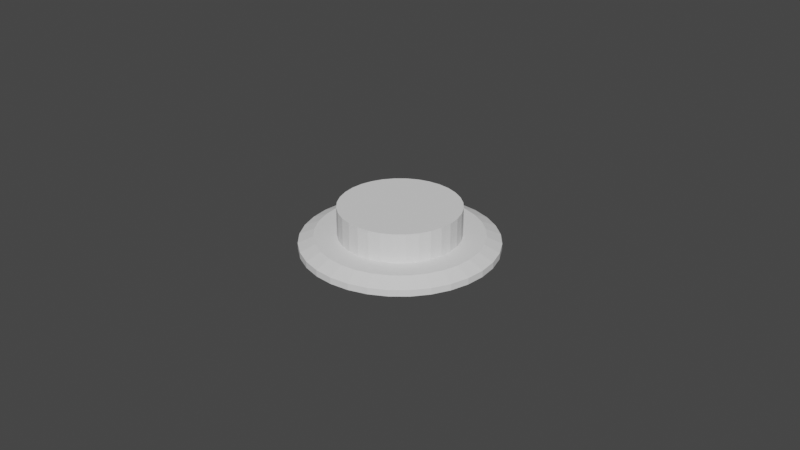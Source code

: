 # Source: 60_mm_roundbase_37mm_hole.blend  (saved by Blender 2.83.21; exported with 4.5.12 LTS)
import bpy
from mathutils import Matrix  # noqa: F401  (used for matrix-valued properties, if any)

bpy.ops.wm.read_factory_settings(use_empty=True)
scene = bpy.context.scene
scene.name = 'Scene'

# ---- collections
col_collection = bpy.data.collections.new('Collection'); scene.collection.children.link(col_collection)

# ---- world
world_world = bpy.data.worlds.new('World'); scene.world = world_world
world_world.use_nodes = True; world_world.node_tree.nodes.clear()
_N = world_world.node_tree.nodes; _L = world_world.node_tree.links
n0 = _N.new('ShaderNodeOutputWorld'); n0.name = 'World Output'; n0.location = (300, 300)
n1 = _N.new('ShaderNodeBackground'); n1.name = 'Background'; n1.location = (10, 300)
n1.inputs[0].default_value = (0.05088, 0.05088, 0.05088, 1.0)
_L.new(n1.outputs[0], n0.inputs[0])
n0.is_active_output = True
world_world.color = (0.05088, 0.05088, 0.05088)
world_world.use_sun_shadow = False
world_world.sun_shadow_jitter_overblur = 0.0

# ---- meshes
me_cylinder = bpy.data.meshes.new('Cylinder')
me_cylinder.from_pydata([(0.0, 0.08333, -0.5), (0.01626, 0.08173, -0.5), (0.03189, 0.07699, -0.5), (0.0463, 0.06929, -0.5), (0.05893, 0.05893, -0.5), (0.06929, 0.0463, -0.5), (0.07699, 0.03189, -0.5), (0.08173, 0.01626, -0.5), (0.08333, 6.291e-09, -0.5), (0.08173, -0.01626, -0.5), (0.07699, -0.03189, -0.5), (0.06929, -0.0463, -0.5), (0.05893, -0.05893, -0.5), (0.0463, -0.06929, -0.5), (0.03189, -0.07699, -0.5), (0.01626, -0.08173, -0.5), (-2.715e-08, -0.08333, -0.5), (-0.01626, -0.08173, -0.5), (-0.03189, -0.07699, -0.5), (-0.0463, -0.06929, -0.5), (-0.05893, -0.05893, -0.5), (-0.06929, -0.0463, -0.5), (-0.07699, -0.03189, -0.5), (-0.08173, -0.01626, -0.5), (-0.08333, 8.047e-08, -0.5), (-0.08173, 0.01626, -0.5), (-0.07699, 0.03189, -0.5), (-0.06929, 0.0463, -0.5), (-0.05893, 0.05893, -0.5), (-0.0463, 0.06929, -0.5), (-0.03189, 0.07699, -0.5), (-0.01626, 0.08173, -0.5), (-0.1167, -0.1167, 0.0), (-0.1167, 0.1167, 0.0), (0.1167, -0.1167, 0.0), (0.1167, 0.1167, 0.0), (0.0, 0.6167, 0.5), (0.1203, 0.6048, 0.5), (0.236, 0.5697, 0.5), (0.3426, 0.5127, 0.5), (0.436, 0.436, 0.5), (0.5127, 0.3426, 0.5), (0.5697, 0.236, 0.5), (0.6048, 0.1203, 0.5), (0.6167, 4.656e-08, 0.5), (0.6048, -0.1203, 0.5), (0.5697, -0.236, 0.5), (0.5127, -0.3426, 0.5), (0.436, -0.436, 0.5), (0.3426, -0.5127, 0.5), (0.236, -0.5697, 0.5), (0.1203, -0.6048, 0.5), (-2.009e-07, -0.6167, 0.5), (-0.1203, -0.6048, 0.5), (-0.236, -0.5697, 0.5), (-0.3426, -0.5127, 0.5), (-0.436, -0.436, 0.5), (-0.5127, -0.3426, 0.5), (-0.5697, -0.236, 0.5), (-0.6048, -0.1203, 0.5), (-0.6167, 5.955e-07, 0.5), (-0.6048, 0.1203, 0.5), (-0.5697, 0.236, 0.5), (-0.5127, 0.3426, 0.5), (-0.436, 0.436, 0.5), (-0.3426, 0.5127, 0.5), (-0.236, 0.5697, 0.5), (-0.1203, 0.6048, 0.5), (0.0, 1.0, -1.0), (0.1951, 0.9808, -1.0), (0.3827, 0.9239, -1.0), (0.5556, 0.8315, -1.0), (0.7071, 0.7071, -1.0), (0.8315, 0.5556, -1.0), (0.9239, 0.3827, -1.0), (0.9808, 0.1951, -1.0), (1.0, 7.55e-08, -1.0), (0.9808, -0.1951, -1.0), (0.9239, -0.3827, -1.0), (0.8315, -0.5556, -1.0), (0.7071, -0.7071, -1.0), (0.5556, -0.8315, -1.0), (0.3827, -0.9239, -1.0), (0.1951, -0.9808, -1.0), (-3.258e-07, -1.0, -1.0), (-0.1951, -0.9808, -1.0), (-0.3827, -0.9239, -1.0), (-0.5556, -0.8315, -1.0), (-0.7071, -0.7071, -1.0), (-0.8315, -0.5556, -1.0), (-0.9239, -0.3827, -1.0), (-0.9808, -0.1951, -1.0), (-1.0, 9.656e-07, -1.0), (-0.9808, 0.1951, -1.0), (-0.9239, 0.3827, -1.0), (-0.8315, 0.5556, -1.0), (-0.7071, 0.7071, -1.0), (-0.5556, 0.8315, -1.0), (-0.3827, 0.9239, -1.0), (-0.1951, 0.9808, -1.0), (1.881e-07, 0.8481, 1.0), (0.0, 1.0, 0.002), (0.1654, 0.8318, 1.0), (0.1951, 0.9808, 0.002), (0.3245, 0.7835, 1.0), (0.3827, 0.9239, 0.002), (0.4712, 0.7051, 1.0), (0.5556, 0.8315, 0.002), (0.5997, 0.5997, 1.0), (0.7071, 0.7071, 0.002), (0.7051, 0.4712, 1.0), (0.8315, 0.5556, 0.002), (0.7835, 0.3245, 1.0), (0.9239, 0.3827, 0.002), (0.8318, 0.1654, 1.0), (0.9808, 0.1951, 0.002), (0.8481, 2.98e-08, 1.0), (1.0, 7.55e-08, 0.002), (0.8318, -0.1654, 1.0), (0.9808, -0.1951, 0.002), (0.7835, -0.3245, 1.0), (0.9239, -0.3827, 0.002), (0.7051, -0.4712, 1.0), (0.8315, -0.5556, 0.002), (0.5997, -0.5997, 1.0), (0.7071, -0.7071, 0.002), (0.4712, -0.7051, 1.0), (0.5556, -0.8315, 0.002), (0.3245, -0.7835, 1.0), (0.3827, -0.9239, 0.002), (0.1654, -0.8318, 1.0), (0.1951, -0.9808, 0.002), (-2.319e-07, -0.8481, 1.0), (-3.258e-07, -1.0, 0.002), (-0.1654, -0.8318, 1.0), (-0.1951, -0.9808, 0.002), (-0.3245, -0.7835, 1.0), (-0.3827, -0.9239, 0.002), (-0.4712, -0.7051, 1.0), (-0.5556, -0.8315, 0.002), (-0.5997, -0.5997, 1.0), (-0.7071, -0.7071, 0.002), (-0.7051, -0.4712, 1.0), (-0.8315, -0.5556, 0.002), (-0.7835, -0.3245, 1.0), (-0.9239, -0.3827, 0.002), (-0.8318, -0.1654, 1.0), (-0.9808, -0.1951, 0.002), (-0.8481, 9.937e-07, 1.0), (-1.0, 9.656e-07, 0.002), (-0.8318, 0.1654, 1.0), (-0.9808, 0.1951, 0.002), (-0.7835, 0.3245, 1.0), (-0.9239, 0.3827, 0.002), (-0.7051, 0.4712, 1.0), (-0.8315, 0.5556, 0.002), (-0.5997, 0.5997, 1.0), (-0.7071, 0.7071, 0.002), (-0.4712, 0.7051, 1.0), (-0.5556, 0.8315, 0.002), (-0.3245, 0.7835, 1.0), (-0.3827, 0.9239, 0.002), (-0.1654, 0.8318, 1.0), (-0.1951, 0.9808, 0.002), (-0.5697, 0.236, 1.0), (-0.5127, 0.3426, 1.0), (0.236, 0.5697, 1.0), (0.1203, 0.6048, 1.0), (-0.6048, 0.1203, 1.0), (0.436, 0.436, 1.0), (0.3426, -0.5127, 1.0), (0.236, -0.5697, 1.0), (0.5127, 0.3426, 1.0), (0.1203, -0.6048, 1.0), (-0.236, -0.5697, 1.0), (-0.6167, 5.955e-07, 1.0), (-0.236, 0.5697, 1.0), (-0.3426, -0.5127, 1.0), (0.6048, -0.1203, 1.0), (0.436, -0.436, 1.0), (0.5697, -0.236, 1.0), (0.6167, 4.656e-08, 1.0), (-0.436, 0.436, 1.0), (-0.3426, 0.5127, 1.0), (-2.009e-07, -0.6167, 1.0), (0.0, 0.6167, 1.0), (0.6048, 0.1203, 1.0), (0.3426, 0.5127, 1.0), (0.5697, 0.236, 1.0), (-0.5697, -0.236, 1.0), (-0.5127, -0.3426, 1.0), (-0.6048, -0.1203, 1.0), (-0.436, -0.436, 1.0), (-0.1203, -0.6048, 1.0), (0.5127, -0.3426, 1.0), (-0.1203, 0.6048, 1.0), (-0.1167, 0.1167, 0.5), (0.1167, 0.1167, 0.5), (0.1167, -0.1167, 0.5), (-0.1167, -0.1167, 0.5), (-0.07699, 0.03189, 0.0), (-0.06929, 0.0463, 0.0), (0.03189, 0.07699, 0.0), (0.01626, 0.08173, 0.0), (-0.08173, 0.01626, 0.0), (0.05893, 0.05893, 0.0), (0.0463, -0.06929, 0.0), (0.03189, -0.07699, 0.0), (0.06929, 0.0463, 0.0), (0.01626, -0.08173, 0.0), (-0.03189, -0.07699, 0.0), (-0.08333, 8.047e-08, 0.0), (-0.03189, 0.07699, 0.0), (-0.0463, -0.06929, 0.0), (0.08173, -0.01626, 0.0), (0.05893, -0.05893, 0.0), (0.07699, -0.03189, 0.0), (0.08333, 6.291e-09, 0.0), (-0.05893, 0.05893, 0.0), (-0.0463, 0.06929, 0.0), (-2.715e-08, -0.08333, 0.0), (0.0, 0.08333, 0.0), (0.08173, 0.01626, 0.0), (0.0463, 0.06929, 0.0), (0.07699, 0.03189, 0.0), (-0.07699, -0.03189, 0.0), (-0.06929, -0.0463, 0.0), (-0.08173, -0.01626, 0.0), (-0.05893, -0.05893, 0.0), (-0.01626, -0.08173, 0.0), (0.06929, -0.0463, 0.0), (-0.01626, 0.08173, 0.0)], [], [(0, 1, 203, 221), (1, 2, 202, 203), (2, 3, 223, 202), (3, 4, 205, 223), (4, 5, 208, 205), (5, 6, 224, 208), (6, 7, 222, 224), (7, 8, 217, 222), (8, 9, 214, 217), (9, 10, 216, 214), (10, 11, 230, 216), (11, 12, 215, 230), (12, 13, 206, 215), (13, 14, 207, 206), (14, 15, 209, 207), (15, 16, 220, 209), (16, 17, 229, 220), (17, 18, 210, 229), (18, 19, 213, 210), (19, 20, 228, 213), (20, 21, 226, 228), (21, 22, 225, 226), (22, 23, 227, 225), (23, 24, 211, 227), (24, 25, 204, 211), (25, 26, 200, 204), (26, 27, 201, 200), (27, 28, 218, 201), (28, 29, 219, 218), (29, 30, 212, 219), (30, 31, 231, 212), (31, 0, 221, 231), (0, 31, 30, 29, 28, 27, 26, 25, 24, 23, 22, 21, 20, 19, 18, 17, 16, 15, 14, 13, 12, 11, 10, 9, 8, 7, 6, 5, 4, 3, 2, 1), (32, 33, 196, 199), (33, 35, 197, 196), (35, 34, 198, 197), (34, 32, 199, 198), (33, 211, 204, 200, 201, 218, 219, 212, 231, 221, 203, 202, 223, 205, 208, 224, 222, 217, 35), (36, 37, 167, 185), (37, 38, 166, 167), (38, 39, 187, 166), (39, 40, 169, 187), (40, 41, 172, 169), (41, 42, 188, 172), (42, 43, 186, 188), (43, 44, 181, 186), (44, 45, 178, 181), (45, 46, 180, 178), (46, 47, 194, 180), (47, 48, 179, 194), (48, 49, 170, 179), (49, 50, 171, 170), (50, 51, 173, 171), (51, 52, 184, 173), (52, 53, 193, 184), (53, 54, 174, 193), (54, 55, 177, 174), (55, 56, 192, 177), (56, 57, 190, 192), (57, 58, 189, 190), (58, 59, 191, 189), (59, 60, 175, 191), (60, 61, 168, 175), (61, 62, 164, 168), (62, 63, 165, 164), (63, 64, 182, 165), (64, 65, 183, 182), (65, 66, 176, 183), (66, 67, 195, 176), (67, 36, 185, 195), (36, 67, 66, 65, 64, 63, 62, 61, 60, 59, 199, 196, 197, 43, 42, 41, 40, 39, 38, 37), (99, 163, 101, 68), (70, 105, 107, 71), (71, 107, 109, 72), (72, 109, 111, 73), (73, 111, 113, 74), (74, 113, 115, 75), (75, 115, 117, 76), (76, 117, 119, 77), (77, 119, 121, 78), (78, 121, 123, 79), (79, 123, 125, 80), (80, 125, 127, 81), (81, 127, 129, 82), (82, 129, 131, 83), (83, 131, 133, 84), (84, 133, 135, 85), (85, 135, 137, 86), (86, 137, 139, 87), (87, 139, 141, 88), (88, 141, 143, 89), (89, 143, 145, 90), (90, 145, 147, 91), (91, 147, 149, 92), (92, 149, 151, 93), (93, 151, 153, 94), (94, 153, 155, 95), (95, 155, 157, 96), (96, 157, 159, 97), (97, 159, 161, 98), (98, 161, 163, 99), (68, 101, 103, 69), (69, 103, 105, 70), (68, 69, 70, 71, 72, 73, 74, 75, 76, 77, 78, 79, 80, 81, 82, 83, 84, 85, 86, 87, 88, 89, 90, 91, 92, 93, 94, 95, 96, 97, 98, 99), (103, 101, 100, 102), (105, 103, 102, 104), (107, 105, 104, 106), (109, 107, 106, 108), (111, 109, 108, 110), (113, 111, 110, 112), (115, 113, 112, 114), (117, 115, 114, 116), (119, 117, 116, 118), (121, 119, 118, 120), (123, 121, 120, 122), (125, 123, 122, 124), (127, 125, 124, 126), (129, 127, 126, 128), (131, 129, 128, 130), (133, 131, 130, 132), (135, 133, 132, 134), (137, 135, 134, 136), (139, 137, 136, 138), (141, 139, 138, 140), (143, 141, 140, 142), (145, 143, 142, 144), (147, 145, 144, 146), (149, 147, 146, 148), (151, 149, 148, 150), (153, 151, 150, 152), (155, 153, 152, 154), (157, 155, 154, 156), (159, 157, 156, 158), (161, 159, 158, 160), (163, 161, 160, 162), (101, 163, 162, 100), (102, 100, 162, 160, 158, 156, 154, 152, 150, 148, 175, 168, 164, 165, 182, 183, 176, 195, 185, 167, 166, 187, 169, 172, 188, 186, 181, 116, 114, 112, 110, 108, 106, 104), (116, 181, 178, 180, 194, 179, 170, 171, 173, 184, 193, 174, 177, 192, 190, 189, 191, 175, 148, 146, 144, 142, 140, 138, 136, 134, 132, 130, 128, 126, 124, 122, 120, 118), (43, 197, 198, 199, 59, 58, 57, 56, 55, 54, 53, 52, 51, 50, 49, 48, 47, 46, 45, 44), (35, 217, 214, 216, 230, 215, 206, 207, 209, 220, 229, 210, 213, 228, 226, 225, 227, 211, 33, 32, 34)])
_uv = me_cylinder.uv_layers.new(name='UVMap')
_uv.uv.foreach_set('vector', [1.0, 0.5, 0.9688, 0.5, 0.9688, 0.55, 1.0, 0.55, 0.9688, 0.5, 0.9375, 0.5, 0.9375, 0.55, 0.9688, 0.55, 0.9375, 0.5, 0.9062, 0.5, 0.9062, 0.55, 0.9375, 0.55, 0.9062, 0.5, 0.875, 0.5, 0.875, 0.55, 0.9062, 0.55, 0.875, 0.5, 0.8438, 0.5, 0.8438, 0.55, 0.875, 0.55, 0.8438, 0.5, 0.8125, 0.5, 0.8125, 0.55, 0.8438, 0.55, 0.8125, 0.5, 0.7812, 0.5, 0.7812, 0.55, 0.8125, 0.55, 0.7812, 0.5, 0.75, 0.5, 0.75, 0.55, 0.7812, 0.55, 0.75, 0.5, 0.7188, 0.5, 0.7188, 0.55, 0.75, 0.55, 0.7188, 0.5, 0.6875, 0.5, 0.6875, 0.55, 0.7188, 0.55, 0.6875, 0.5, 0.6562, 0.5, 0.6562, 0.55, 0.6875, 0.55, 0.6562, 0.5, 0.625, 0.5, 0.625, 0.55, 0.6562, 0.55, 0.625, 0.5, 0.5938, 0.5, 0.5938, 0.55, 0.625, 0.55, 0.5938, 0.5, 0.5625, 0.5, 0.5625, 0.55, 0.5938, 0.55, 0.5625, 0.5, 0.5312, 0.5, 0.5312, 0.55, 0.5625, 0.55, 0.5312, 0.5, 0.5, 0.5, 0.5, 0.55, 0.5312, 0.55, 0.5, 0.5, 0.4688, 0.5, 0.4688, 0.55, 0.5, 0.55, 0.4688, 0.5, 0.4375, 0.5, 0.4375, 0.55, 0.4688, 0.55, 0.4375, 0.5, 0.4062, 0.5, 0.4062, 0.55, 0.4375, 0.55, 0.4062, 0.5, 0.375, 0.5, 0.375, 0.55, 0.4062, 0.55, 0.375, 0.5, 0.3438, 0.5, 0.3438, 0.55, 0.375, 0.55, 0.3438, 0.5, 0.3125, 0.5, 0.3125, 0.55, 0.3438, 0.55, 0.3125, 0.5, 0.2812, 0.5, 0.2812, 0.55, 0.3125, 0.55, 0.2812, 0.5, 0.25, 0.5, 0.25, 0.55, 0.2812, 0.55, 0.25, 0.5, 0.2188, 0.5, 0.2188, 0.55, 0.25, 0.55, 0.2188, 0.5, 0.1875, 0.5, 0.1875, 0.55, 0.2188, 0.55, 0.1875, 0.5, 0.1562, 0.5, 0.1562, 0.55, 0.1875, 0.55, 0.1562, 0.5, 0.125, 0.5, 0.125, 0.55, 0.1562, 0.55, 0.125, 0.5, 0.09375, 0.5, 0.09375, 0.55, 0.125, 0.55, 0.09375, 0.5, 0.0625, 0.5, 0.0625, 0.55, 0.09375, 0.55, 0.0625, 0.5, 0.03125, 0.5, 0.03125, 0.55, 0.0625, 0.55, 0.03125, 0.5, 0.0, 0.5, 0.0, 0.55, 0.03125, 0.55, 0.75, 0.49, 0.7032, 0.4854, 0.6582, 0.4717, 0.6167, 0.4496, 0.5803, 0.4197, 0.5504, 0.3833, 0.5283, 0.3418, 0.5146, 0.2968, 0.51, 0.25, 0.5146, 0.2032, 0.5283, 0.1582, 0.5504, 0.1167, 0.5803, 0.08029, 0.6167, 0.05045, 0.6582, 0.02827, 0.7032, 0.01461, 0.75, 0.01, 0.7968, 0.01461, 0.8418, 0.02827, 0.8833, 0.05045, 0.9197, 0.08029, 0.9496, 0.1167, 0.9717, 0.1582, 0.9854, 0.2032, 0.99, 0.25, 0.9854, 0.2968, 0.9717, 0.3418, 0.9496, 0.3833, 0.9197, 0.4197, 0.8833, 0.4496, 0.8418, 0.4717, 0.7968, 0.4854, 0.375, 0.0, 0.375, 0.25, 0.4, 0.25, 0.4, 0.0, 0.375, 0.25, 0.375, 0.5, 0.4, 0.5, 0.4, 0.25, 0.375, 0.5, 0.375, 0.75, 0.4, 0.75, 0.4, 0.5, 0.375, 0.75, 0.375, 1.0, 0.4, 1.0, 0.4, 0.75, 0.125, 0.5, 0.1607, 0.625, 0.1624, 0.6076, 0.1675, 0.5908, 0.1758, 0.5754, 0.1869, 0.5619, 0.2004, 0.5508, 0.2158, 0.5425, 0.2326, 0.5374, 0.25, 0.5357, 0.2674, 0.5374, 0.2842, 0.5425, 0.2996, 0.5508, 0.3131, 0.5619, 0.3242, 0.5754, 0.3325, 0.5908, 0.3376, 0.6076, 0.3393, 0.625, 0.375, 0.5, 1.0, 0.5, 0.9688, 0.5, 0.9688, 0.55, 1.0, 0.55, 0.9688, 0.5, 0.9375, 0.5, 0.9375, 0.55, 0.9688, 0.55, 0.9375, 0.5, 0.9062, 0.5, 0.9062, 0.55, 0.9375, 0.55, 0.9062, 0.5, 0.875, 0.5, 0.875, 0.55, 0.9062, 0.55, 0.875, 0.5, 0.8438, 0.5, 0.8438, 0.55, 0.875, 0.55, 0.8438, 0.5, 0.8125, 0.5, 0.8125, 0.55, 0.8438, 0.55, 0.8125, 0.5, 0.7812, 0.5, 0.7812, 0.55, 0.8125, 0.55, 0.7812, 0.5, 0.75, 0.5, 0.75, 0.55, 0.7812, 0.55, 0.75, 0.5, 0.7188, 0.5, 0.7188, 0.55, 0.75, 0.55, 0.7188, 0.5, 0.6875, 0.5, 0.6875, 0.55, 0.7188, 0.55, 0.6875, 0.5, 0.6562, 0.5, 0.6562, 0.55, 0.6875, 0.55, 0.6562, 0.5, 0.625, 0.5, 0.625, 0.55, 0.6562, 0.55, 0.625, 0.5, 0.5938, 0.5, 0.5938, 0.55, 0.625, 0.55, 0.5938, 0.5, 0.5625, 0.5, 0.5625, 0.55, 0.5938, 0.55, 0.5625, 0.5, 0.5312, 0.5, 0.5312, 0.55, 0.5625, 0.55, 0.5312, 0.5, 0.5, 0.5, 0.5, 0.55, 0.5312, 0.55, 0.5, 0.5, 0.4688, 0.5, 0.4688, 0.55, 0.5, 0.55, 0.4688, 0.5, 0.4375, 0.5, 0.4375, 0.55, 0.4688, 0.55, 0.4375, 0.5, 0.4062, 0.5, 0.4062, 0.55, 0.4375, 0.55, 0.4062, 0.5, 0.375, 0.5, 0.375, 0.55, 0.4062, 0.55, 0.375, 0.5, 0.3438, 0.5, 0.3438, 0.55, 0.375, 0.55, 0.3438, 0.5, 0.3125, 0.5, 0.3125, 0.55, 0.3438, 0.55, 0.3125, 0.5, 0.2812, 0.5, 0.2812, 0.55, 0.3125, 0.55, 0.2812, 0.5, 0.25, 0.5, 0.25, 0.55, 0.2812, 0.55, 0.25, 0.5, 0.2188, 0.5, 0.2188, 0.55, 0.25, 0.55, 0.2188, 0.5, 0.1875, 0.5, 0.1875, 0.55, 0.2188, 0.55, 0.1875, 0.5, 0.1562, 0.5, 0.1562, 0.55, 0.1875, 0.55, 0.1562, 0.5, 0.125, 0.5, 0.125, 0.55, 0.1562, 0.55, 0.125, 0.5, 0.09375, 0.5, 0.09375, 0.55, 0.125, 0.55, 0.09375, 0.5, 0.0625, 0.5, 0.0625, 0.55, 0.09375, 0.55, 0.0625, 0.5, 0.03125, 0.5, 0.03125, 0.55, 0.0625, 0.55, 0.03125, 0.5, 0.0, 0.5, 0.0, 0.55, 0.03125, 0.55, 0.75, 0.49, 0.7032, 0.4854, 0.6582, 0.4717, 0.6167, 0.4496, 0.5803, 0.4197, 0.5504, 0.3833, 0.5283, 0.3418, 0.5146, 0.2968, 0.51, 0.25, 0.5146, 0.2032, 0.7046, 0.2046, 0.7046, 0.2954, 0.7954, 0.2954, 0.9854, 0.2968, 0.9717, 0.3418, 0.9496, 0.3833, 0.9197, 0.4197, 0.8833, 0.4496, 0.8418, 0.4717, 0.7968, 0.4854, 0.03125, 0.5, 0.03125, 0.9622, 0.0, 0.9622, 0.0, 0.5, 0.9375, 0.5, 0.9375, 0.9622, 0.9062, 0.9622, 0.9062, 0.5, 0.9062, 0.5, 0.9062, 0.9622, 0.875, 0.9622, 0.875, 0.5, 0.875, 0.5, 0.875, 0.9622, 0.8438, 0.9622, 0.8438, 0.5, 0.8438, 0.5, 0.8438, 0.9622, 0.8125, 0.9622, 0.8125, 0.5, 0.8125, 0.5, 0.8125, 0.9622, 0.7812, 0.9622, 0.7812, 0.5, 0.7812, 0.5, 0.7812, 0.9622, 0.75, 0.9622, 0.75, 0.5, 0.75, 0.5, 0.75, 0.9622, 0.7188, 0.9622, 0.7188, 0.5, 0.7188, 0.5, 0.7188, 0.9622, 0.6875, 0.9622, 0.6875, 0.5, 0.6875, 0.5, 0.6875, 0.9622, 0.6562, 0.9622, 0.6562, 0.5, 0.6562, 0.5, 0.6562, 0.9622, 0.625, 0.9622, 0.625, 0.5, 0.625, 0.5, 0.625, 0.9622, 0.5938, 0.9622, 0.5938, 0.5, 0.5938, 0.5, 0.5938, 0.9622, 0.5625, 0.9622, 0.5625, 0.5, 0.5625, 0.5, 0.5625, 0.9622, 0.5312, 0.9622, 0.5312, 0.5, 0.5312, 0.5, 0.5312, 0.9622, 0.5, 0.9622, 0.5, 0.5, 0.5, 0.5, 0.5, 0.9622, 0.4688, 0.9622, 0.4688, 0.5, 0.4688, 0.5, 0.4688, 0.9622, 0.4375, 0.9622, 0.4375, 0.5, 0.4375, 0.5, 0.4375, 0.9622, 0.4062, 0.9622, 0.4062, 0.5, 0.4062, 0.5, 0.4062, 0.9622, 0.375, 0.9622, 0.375, 0.5, 0.375, 0.5, 0.375, 0.9622, 0.3438, 0.9622, 0.3438, 0.5, 0.3438, 0.5, 0.3438, 0.9622, 0.3125, 0.9622, 0.3125, 0.5, 0.3125, 0.5, 0.3125, 0.9622, 0.2812, 0.9622, 0.2812, 0.5, 0.2812, 0.5, 0.2812, 0.9622, 0.25, 0.9622, 0.25, 0.5, 0.25, 0.5, 0.25, 0.9622, 0.2188, 0.9622, 0.2188, 0.5, 0.2188, 0.5, 0.2188, 0.9622, 0.1875, 0.9622, 0.1875, 0.5, 0.1875, 0.5, 0.1875, 0.9622, 0.1562, 0.9622, 0.1562, 0.5, 0.1562, 0.5, 0.1562, 0.9622, 0.125, 0.9622, 0.125, 0.5, 0.125, 0.5, 0.125, 0.9622, 0.09375, 0.9622, 0.09375, 0.5, 0.09375, 0.5, 0.09375, 0.9622, 0.0625, 0.9622, 0.0625, 0.5, 0.0625, 0.5, 0.0625, 0.9622, 0.03125, 0.9622, 0.03125, 0.5, 1.0, 0.5, 1.0, 0.9622, 0.9688, 0.9622, 0.9688, 0.5, 0.9688, 0.5, 0.9688, 0.9622, 0.9375, 0.9622, 0.9375, 0.5, 0.75, 0.49, 0.7968, 0.4854, 0.8418, 0.4717, 0.8833, 0.4496, 0.9197, 0.4197, 0.9496, 0.3833, 0.9717, 0.3418, 0.9854, 0.2968, 0.99, 0.25, 0.9854, 0.2032, 0.9717, 0.1582, 0.9496, 0.1167, 0.9197, 0.08029, 0.8833, 0.05045, 0.8418, 0.02827, 0.7968, 0.01461, 0.75, 0.01, 0.7032, 0.01461, 0.6582, 0.02827, 0.6167, 0.05045, 0.5803, 0.08029, 0.5504, 0.1167, 0.5283, 0.1582, 0.5146, 0.2032, 0.51, 0.25, 0.5146, 0.2968, 0.5283, 0.3418, 0.5504, 0.3833, 0.5803, 0.4197, 0.6167, 0.4496, 0.6582, 0.4717, 0.7032, 0.4854, 0.9688, 0.9622, 1.0, 0.9622, 0.9976, 1.0, 0.9711, 1.0, 0.9375, 0.9622, 0.9688, 0.9622, 0.9664, 1.0, 0.9399, 1.0, 0.9062, 0.9622, 0.9375, 0.9622, 0.9351, 1.0, 0.9086, 1.0, 0.875, 0.9622, 0.9062, 0.9622, 0.9039, 1.0, 0.8774, 1.0, 0.8438, 0.9622, 0.875, 0.9622, 0.8726, 1.0, 0.8461, 1.0, 0.8125, 0.9622, 0.8438, 0.9622, 0.8414, 1.0, 0.8149, 1.0, 0.7812, 0.9622, 0.8125, 0.9622, 0.8101, 1.0, 0.7836, 1.0, 0.75, 0.9622, 0.7812, 0.9622, 0.7789, 1.0, 0.7524, 1.0, 0.7188, 0.9622, 0.75, 0.9622, 0.7476, 1.0, 0.7211, 1.0, 0.6875, 0.9622, 0.7188, 0.9622, 0.7164, 1.0, 0.6899, 1.0, 0.6562, 0.9622, 0.6875, 0.9622, 0.6851, 1.0, 0.6586, 1.0, 0.625, 0.9622, 0.6562, 0.9622, 0.6539, 1.0, 0.6274, 1.0, 0.5938, 0.9622, 0.625, 0.9622, 0.6226, 1.0, 0.5961, 1.0, 0.5625, 0.9622, 0.5938, 0.9622, 0.5914, 1.0, 0.5649, 1.0, 0.5312, 0.9622, 0.5625, 0.9622, 0.5601, 1.0, 0.5336, 1.0, 0.5, 0.9622, 0.5312, 0.9622, 0.5289, 1.0, 0.5024, 1.0, 0.4688, 0.9622, 0.5, 0.9622, 0.4976, 1.0, 0.4711, 1.0, 0.4375, 0.9622, 0.4688, 0.9622, 0.4664, 1.0, 0.4399, 1.0, 0.4062, 0.9622, 0.4375, 0.9622, 0.4351, 1.0, 0.4086, 1.0, 0.375, 0.9622, 0.4062, 0.9622, 0.4039, 1.0, 0.3774, 1.0, 0.3438, 0.9622, 0.375, 0.9622, 0.3726, 1.0, 0.3461, 1.0, 0.3125, 0.9622, 0.3438, 0.9622, 0.3414, 1.0, 0.3149, 1.0, 0.2812, 0.9622, 0.3125, 0.9622, 0.3101, 1.0, 0.2836, 1.0, 0.25, 0.9622, 0.2812, 0.9622, 0.2789, 1.0, 0.2524, 1.0, 0.2188, 0.9622, 0.25, 0.9622, 0.2476, 1.0, 0.2211, 1.0, 0.1875, 0.9622, 0.2188, 0.9622, 0.2164, 1.0, 0.1899, 1.0, 0.1562, 0.9622, 0.1875, 0.9622, 0.1851, 1.0, 0.1586, 1.0, 0.125, 0.9622, 0.1562, 0.9622, 0.1539, 1.0, 0.1274, 1.0, 0.09375, 0.9622, 0.125, 0.9622, 0.1226, 1.0, 0.09612, 1.0, 0.0625, 0.9622, 0.09375, 0.9622, 0.09138, 1.0, 0.06487, 1.0, 0.03125, 0.9622, 0.0625, 0.9622, 0.06013, 1.0, 0.03362, 1.0, 0.0, 0.9622, 0.03125, 0.9622, 0.02888, 1.0, 0.002374, 1.0, 0.2897, 0.4496, 0.25, 0.4535, 0.2103, 0.4496, 0.1721, 0.438, 0.1369, 0.4192, 0.1061, 0.3939, 0.08077, 0.3631, 0.06196, 0.3279, 0.05038, 0.2897, 0.04647, 0.25, 0.102, 0.25, 0.1048, 0.2789, 0.1133, 0.3066, 0.1269, 0.3322, 0.1453, 0.3547, 0.1678, 0.3731, 0.1934, 0.3867, 0.2211, 0.3952, 0.25, 0.398, 0.2789, 0.3952, 0.3066, 0.3867, 0.3322, 0.3731, 0.3547, 0.3547, 0.3731, 0.3322, 0.3867, 0.3066, 0.3952, 0.2789, 0.398, 0.25, 0.4535, 0.25, 0.4496, 0.2897, 0.438, 0.3279, 0.4192, 0.3631, 0.3939, 0.3939, 0.3631, 0.4192, 0.3279, 0.438, 0.4535, 0.25, 0.398, 0.25, 0.3952, 0.2211, 0.3867, 0.1934, 0.3731, 0.1678, 0.3547, 0.1453, 0.3322, 0.1269, 0.3066, 0.1133, 0.2789, 0.1048, 0.25, 0.102, 0.2211, 0.1048, 0.1934, 0.1133, 0.1678, 0.1269, 0.1453, 0.1453, 0.1269, 0.1678, 0.1133, 0.1934, 0.1048, 0.2211, 0.102, 0.25, 0.04647, 0.25, 0.05038, 0.2103, 0.06196, 0.1721, 0.08077, 0.1369, 0.1061, 0.1061, 0.1369, 0.08077, 0.1721, 0.06196, 0.2103, 0.05038, 0.25, 0.04646, 0.2897, 0.05038, 0.3279, 0.06196, 0.3631, 0.08077, 0.3939, 0.1061, 0.4192, 0.1369, 0.438, 0.1721, 0.4496, 0.2103, 0.9854, 0.2968, 0.7954, 0.2954, 0.7954, 0.2046, 0.7046, 0.2046, 0.5146, 0.2032, 0.5283, 0.1582, 0.5504, 0.1167, 0.5803, 0.08029, 0.6167, 0.05045, 0.6582, 0.02827, 0.7032, 0.01461, 0.75, 0.01, 0.7968, 0.01461, 0.8418, 0.02827, 0.8833, 0.05045, 0.9197, 0.08029, 0.9496, 0.1167, 0.9717, 0.1582, 0.9854, 0.2032, 0.99, 0.25, 0.375, 0.5, 0.3393, 0.625, 0.3376, 0.6424, 0.3325, 0.6592, 0.3242, 0.6746, 0.3131, 0.6881, 0.2996, 0.6992, 0.2842, 0.7075, 0.2674, 0.7126, 0.25, 0.7143, 0.2326, 0.7126, 0.2158, 0.7075, 0.2004, 0.6992, 0.1869, 0.6881, 0.1758, 0.6746, 0.1675, 0.6592, 0.1624, 0.6424, 0.1607, 0.625, 0.125, 0.5, 0.125, 0.75, 0.375, 0.75])
me_cylinder.use_remesh_fix_poles = True
me_cylinder.use_remesh_preserve_attributes = False
me_cylinder.use_mirror_vertex_groups = False
me_cylinder.update()
me_cylinder_002 = bpy.data.meshes.new('Cylinder.002')
me_cylinder_002.from_pydata([(0.0, 1.0, -1.0), (0.0, 1.0, 1.0), (0.1951, 0.9808, -1.0), (0.1951, 0.9808, 1.0), (0.3827, 0.9239, -1.0), (0.3827, 0.9239, 1.0), (0.5556, 0.8315, -1.0), (0.5556, 0.8315, 1.0), (0.7071, 0.7071, -1.0), (0.7071, 0.7071, 1.0), (0.8315, 0.5556, -1.0), (0.8315, 0.5556, 1.0), (0.9239, 0.3827, -1.0), (0.9239, 0.3827, 1.0), (0.9808, 0.1951, -1.0), (0.9808, 0.1951, 1.0), (1.0, 7.55e-08, -1.0), (1.0, 7.55e-08, 1.0), (0.9808, -0.1951, -1.0), (0.9808, -0.1951, 1.0), (0.9239, -0.3827, -1.0), (0.9239, -0.3827, 1.0), (0.8315, -0.5556, -1.0), (0.8315, -0.5556, 1.0), (0.7071, -0.7071, -1.0), (0.7071, -0.7071, 1.0), (0.5556, -0.8315, -1.0), (0.5556, -0.8315, 1.0), (0.3827, -0.9239, -1.0), (0.3827, -0.9239, 1.0), (0.1951, -0.9808, -1.0), (0.1951, -0.9808, 1.0), (-3.258e-07, -1.0, -1.0), (-3.258e-07, -1.0, 1.0), (-0.1951, -0.9808, -1.0), (-0.1951, -0.9808, 1.0), (-0.3827, -0.9239, -1.0), (-0.3827, -0.9239, 1.0), (-0.5556, -0.8315, -1.0), (-0.5556, -0.8315, 1.0), (-0.7071, -0.7071, -1.0), (-0.7071, -0.7071, 1.0), (-0.8315, -0.5556, -1.0), (-0.8315, -0.5556, 1.0), (-0.9239, -0.3827, -1.0), (-0.9239, -0.3827, 1.0), (-0.9808, -0.1951, -1.0), (-0.9808, -0.1951, 1.0), (-1.0, 9.656e-07, -1.0), (-1.0, 9.656e-07, 1.0), (-0.9808, 0.1951, -1.0), (-0.9808, 0.1951, 1.0), (-0.9239, 0.3827, -1.0), (-0.9239, 0.3827, 1.0), (-0.8315, 0.5556, -1.0), (-0.8315, 0.5556, 1.0), (-0.7071, 0.7071, -1.0), (-0.7071, 0.7071, 1.0), (-0.5556, 0.8315, -1.0), (-0.5556, 0.8315, 1.0), (-0.3827, 0.9239, -1.0), (-0.3827, 0.9239, 1.0), (-0.1951, 0.9808, -1.0), (-0.1951, 0.9808, 1.0)], [], [(0, 1, 3, 2), (2, 3, 5, 4), (4, 5, 7, 6), (6, 7, 9, 8), (8, 9, 11, 10), (10, 11, 13, 12), (12, 13, 15, 14), (14, 15, 17, 16), (16, 17, 19, 18), (18, 19, 21, 20), (20, 21, 23, 22), (22, 23, 25, 24), (24, 25, 27, 26), (26, 27, 29, 28), (28, 29, 31, 30), (30, 31, 33, 32), (32, 33, 35, 34), (34, 35, 37, 36), (36, 37, 39, 38), (38, 39, 41, 40), (40, 41, 43, 42), (42, 43, 45, 44), (44, 45, 47, 46), (46, 47, 49, 48), (48, 49, 51, 50), (50, 51, 53, 52), (52, 53, 55, 54), (54, 55, 57, 56), (56, 57, 59, 58), (58, 59, 61, 60), (3, 1, 63, 61, 59, 57, 55, 53, 51, 49, 47, 45, 43, 41, 39, 37, 35, 33, 31, 29, 27, 25, 23, 21, 19, 17, 15, 13, 11, 9, 7, 5), (60, 61, 63, 62), (62, 63, 1, 0), (0, 2, 4, 6, 8, 10, 12, 14, 16, 18, 20, 22, 24, 26, 28, 30, 32, 34, 36, 38, 40, 42, 44, 46, 48, 50, 52, 54, 56, 58, 60, 62)])
_uv = me_cylinder_002.uv_layers.new(name='UVMap')
_uv.uv.foreach_set('vector', [1.0, 0.5, 1.0, 1.0, 0.9688, 1.0, 0.9688, 0.5, 0.9688, 0.5, 0.9688, 1.0, 0.9375, 1.0, 0.9375, 0.5, 0.9375, 0.5, 0.9375, 1.0, 0.9062, 1.0, 0.9062, 0.5, 0.9062, 0.5, 0.9062, 1.0, 0.875, 1.0, 0.875, 0.5, 0.875, 0.5, 0.875, 1.0, 0.8438, 1.0, 0.8438, 0.5, 0.8438, 0.5, 0.8438, 1.0, 0.8125, 1.0, 0.8125, 0.5, 0.8125, 0.5, 0.8125, 1.0, 0.7812, 1.0, 0.7812, 0.5, 0.7812, 0.5, 0.7812, 1.0, 0.75, 1.0, 0.75, 0.5, 0.75, 0.5, 0.75, 1.0, 0.7188, 1.0, 0.7188, 0.5, 0.7188, 0.5, 0.7188, 1.0, 0.6875, 1.0, 0.6875, 0.5, 0.6875, 0.5, 0.6875, 1.0, 0.6562, 1.0, 0.6562, 0.5, 0.6562, 0.5, 0.6562, 1.0, 0.625, 1.0, 0.625, 0.5, 0.625, 0.5, 0.625, 1.0, 0.5938, 1.0, 0.5938, 0.5, 0.5938, 0.5, 0.5938, 1.0, 0.5625, 1.0, 0.5625, 0.5, 0.5625, 0.5, 0.5625, 1.0, 0.5312, 1.0, 0.5312, 0.5, 0.5312, 0.5, 0.5312, 1.0, 0.5, 1.0, 0.5, 0.5, 0.5, 0.5, 0.5, 1.0, 0.4688, 1.0, 0.4688, 0.5, 0.4688, 0.5, 0.4688, 1.0, 0.4375, 1.0, 0.4375, 0.5, 0.4375, 0.5, 0.4375, 1.0, 0.4062, 1.0, 0.4062, 0.5, 0.4062, 0.5, 0.4062, 1.0, 0.375, 1.0, 0.375, 0.5, 0.375, 0.5, 0.375, 1.0, 0.3438, 1.0, 0.3438, 0.5, 0.3438, 0.5, 0.3438, 1.0, 0.3125, 1.0, 0.3125, 0.5, 0.3125, 0.5, 0.3125, 1.0, 0.2812, 1.0, 0.2812, 0.5, 0.2812, 0.5, 0.2812, 1.0, 0.25, 1.0, 0.25, 0.5, 0.25, 0.5, 0.25, 1.0, 0.2188, 1.0, 0.2188, 0.5, 0.2188, 0.5, 0.2188, 1.0, 0.1875, 1.0, 0.1875, 0.5, 0.1875, 0.5, 0.1875, 1.0, 0.1562, 1.0, 0.1562, 0.5, 0.1562, 0.5, 0.1562, 1.0, 0.125, 1.0, 0.125, 0.5, 0.125, 0.5, 0.125, 1.0, 0.09375, 1.0, 0.09375, 0.5, 0.09375, 0.5, 0.09375, 1.0, 0.0625, 1.0, 0.0625, 0.5, 0.2968, 0.4854, 0.25, 0.49, 0.2032, 0.4854, 0.1582, 0.4717, 0.1167, 0.4496, 0.08029, 0.4197, 0.05045, 0.3833, 0.02827, 0.3418, 0.01461, 0.2968, 0.01, 0.25, 0.01461, 0.2032, 0.02827, 0.1582, 0.05045, 0.1167, 0.08029, 0.08029, 0.1167, 0.05045, 0.1582, 0.02827, 0.2032, 0.01461, 0.25, 0.01, 0.2968, 0.01461, 0.3418, 0.02827, 0.3833, 0.05045, 0.4197, 0.08029, 0.4496, 0.1167, 0.4717, 0.1582, 0.4854, 0.2032, 0.49, 0.25, 0.4854, 0.2968, 0.4717, 0.3418, 0.4496, 0.3833, 0.4197, 0.4197, 0.3833, 0.4496, 0.3418, 0.4717, 0.0625, 0.5, 0.0625, 1.0, 0.03125, 1.0, 0.03125, 0.5, 0.03125, 0.5, 0.03125, 1.0, 0.0, 1.0, 0.0, 0.5, 0.75, 0.49, 0.7968, 0.4854, 0.8418, 0.4717, 0.8833, 0.4496, 0.9197, 0.4197, 0.9496, 0.3833, 0.9717, 0.3418, 0.9854, 0.2968, 0.99, 0.25, 0.9854, 0.2032, 0.9717, 0.1582, 0.9496, 0.1167, 0.9197, 0.08029, 0.8833, 0.05045, 0.8418, 0.02827, 0.7968, 0.01461, 0.75, 0.01, 0.7032, 0.01461, 0.6582, 0.02827, 0.6167, 0.05045, 0.5803, 0.08029, 0.5504, 0.1167, 0.5283, 0.1582, 0.5146, 0.2032, 0.51, 0.25, 0.5146, 0.2968, 0.5283, 0.3418, 0.5504, 0.3833, 0.5803, 0.4197, 0.6167, 0.4496, 0.6582, 0.4717, 0.7032, 0.4854])
me_cylinder_002.use_remesh_fix_poles = True
me_cylinder_002.use_remesh_preserve_attributes = False
me_cylinder_002.use_mirror_vertex_groups = False
me_cylinder_002.update()
me_cube = bpy.data.meshes.new('Cube')
me_cube.from_pydata([(-1.0, -1.0, -1.0), (-1.0, -1.0, 1.0), (-1.0, 1.0, -1.0), (-1.0, 1.0, 1.0), (1.0, -1.0, -1.0), (1.0, -1.0, 1.0), (1.0, 1.0, -1.0), (1.0, 1.0, 1.0)], [], [(0, 1, 3, 2), (2, 3, 7, 6), (6, 7, 5, 4), (4, 5, 1, 0), (2, 6, 4, 0), (7, 3, 1, 5)])
_uv = me_cube.uv_layers.new(name='UVMap')
_uv.uv.foreach_set('vector', [0.375, 0.0, 0.625, 0.0, 0.625, 0.25, 0.375, 0.25, 0.375, 0.25, 0.625, 0.25, 0.625, 0.5, 0.375, 0.5, 0.375, 0.5, 0.625, 0.5, 0.625, 0.75, 0.375, 0.75, 0.375, 0.75, 0.625, 0.75, 0.625, 1.0, 0.375, 1.0, 0.125, 0.5, 0.375, 0.5, 0.375, 0.75, 0.125, 0.75, 0.625, 0.5, 0.875, 0.5, 0.875, 0.75, 0.625, 0.75])
me_cube.use_remesh_fix_poles = True
me_cube.use_remesh_preserve_attributes = False
me_cube.use_mirror_vertex_groups = False
me_cube.update()
me_cylinder_001 = bpy.data.meshes.new('Cylinder.001')
me_cylinder_001.from_pydata([(0.0, 1.0, -1.0), (0.0, 1.0, 1.0), (0.1951, 0.9808, -1.0), (0.1951, 0.9808, 1.0), (0.3827, 0.9239, -1.0), (0.3827, 0.9239, 1.0), (0.5556, 0.8315, -1.0), (0.5556, 0.8315, 1.0), (0.7071, 0.7071, -1.0), (0.7071, 0.7071, 1.0), (0.8315, 0.5556, -1.0), (0.8315, 0.5556, 1.0), (0.9239, 0.3827, -1.0), (0.9239, 0.3827, 1.0), (0.9808, 0.1951, -1.0), (0.9808, 0.1951, 1.0), (1.0, 7.55e-08, -1.0), (1.0, 7.55e-08, 1.0), (0.9808, -0.1951, -1.0), (0.9808, -0.1951, 1.0), (0.9239, -0.3827, -1.0), (0.9239, -0.3827, 1.0), (0.8315, -0.5556, -1.0), (0.8315, -0.5556, 1.0), (0.7071, -0.7071, -1.0), (0.7071, -0.7071, 1.0), (0.5556, -0.8315, -1.0), (0.5556, -0.8315, 1.0), (0.3827, -0.9239, -1.0), (0.3827, -0.9239, 1.0), (0.1951, -0.9808, -1.0), (0.1951, -0.9808, 1.0), (-3.258e-07, -1.0, -1.0), (-3.258e-07, -1.0, 1.0), (-0.1951, -0.9808, -1.0), (-0.1951, -0.9808, 1.0), (-0.3827, -0.9239, -1.0), (-0.3827, -0.9239, 1.0), (-0.5556, -0.8315, -1.0), (-0.5556, -0.8315, 1.0), (-0.7071, -0.7071, -1.0), (-0.7071, -0.7071, 1.0), (-0.8315, -0.5556, -1.0), (-0.8315, -0.5556, 1.0), (-0.9239, -0.3827, -1.0), (-0.9239, -0.3827, 1.0), (-0.9808, -0.1951, -1.0), (-0.9808, -0.1951, 1.0), (-1.0, 9.656e-07, -1.0), (-1.0, 9.656e-07, 1.0), (-0.9808, 0.1951, -1.0), (-0.9808, 0.1951, 1.0), (-0.9239, 0.3827, -1.0), (-0.9239, 0.3827, 1.0), (-0.8315, 0.5556, -1.0), (-0.8315, 0.5556, 1.0), (-0.7071, 0.7071, -1.0), (-0.7071, 0.7071, 1.0), (-0.5556, 0.8315, -1.0), (-0.5556, 0.8315, 1.0), (-0.3827, 0.9239, -1.0), (-0.3827, 0.9239, 1.0), (-0.1951, 0.9808, -1.0), (-0.1951, 0.9808, 1.0)], [], [(0, 1, 3, 2), (2, 3, 5, 4), (4, 5, 7, 6), (6, 7, 9, 8), (8, 9, 11, 10), (10, 11, 13, 12), (12, 13, 15, 14), (14, 15, 17, 16), (16, 17, 19, 18), (18, 19, 21, 20), (20, 21, 23, 22), (22, 23, 25, 24), (24, 25, 27, 26), (26, 27, 29, 28), (28, 29, 31, 30), (30, 31, 33, 32), (32, 33, 35, 34), (34, 35, 37, 36), (36, 37, 39, 38), (38, 39, 41, 40), (40, 41, 43, 42), (42, 43, 45, 44), (44, 45, 47, 46), (46, 47, 49, 48), (48, 49, 51, 50), (50, 51, 53, 52), (52, 53, 55, 54), (54, 55, 57, 56), (56, 57, 59, 58), (58, 59, 61, 60), (3, 1, 63, 61, 59, 57, 55, 53, 51, 49, 47, 45, 43, 41, 39, 37, 35, 33, 31, 29, 27, 25, 23, 21, 19, 17, 15, 13, 11, 9, 7, 5), (60, 61, 63, 62), (62, 63, 1, 0), (0, 2, 4, 6, 8, 10, 12, 14, 16, 18, 20, 22, 24, 26, 28, 30, 32, 34, 36, 38, 40, 42, 44, 46, 48, 50, 52, 54, 56, 58, 60, 62)])
_uv = me_cylinder_001.uv_layers.new(name='UVMap')
_uv.uv.foreach_set('vector', [1.0, 0.5, 1.0, 1.0, 0.9688, 1.0, 0.9688, 0.5, 0.9688, 0.5, 0.9688, 1.0, 0.9375, 1.0, 0.9375, 0.5, 0.9375, 0.5, 0.9375, 1.0, 0.9062, 1.0, 0.9062, 0.5, 0.9062, 0.5, 0.9062, 1.0, 0.875, 1.0, 0.875, 0.5, 0.875, 0.5, 0.875, 1.0, 0.8438, 1.0, 0.8438, 0.5, 0.8438, 0.5, 0.8438, 1.0, 0.8125, 1.0, 0.8125, 0.5, 0.8125, 0.5, 0.8125, 1.0, 0.7812, 1.0, 0.7812, 0.5, 0.7812, 0.5, 0.7812, 1.0, 0.75, 1.0, 0.75, 0.5, 0.75, 0.5, 0.75, 1.0, 0.7188, 1.0, 0.7188, 0.5, 0.7188, 0.5, 0.7188, 1.0, 0.6875, 1.0, 0.6875, 0.5, 0.6875, 0.5, 0.6875, 1.0, 0.6562, 1.0, 0.6562, 0.5, 0.6562, 0.5, 0.6562, 1.0, 0.625, 1.0, 0.625, 0.5, 0.625, 0.5, 0.625, 1.0, 0.5938, 1.0, 0.5938, 0.5, 0.5938, 0.5, 0.5938, 1.0, 0.5625, 1.0, 0.5625, 0.5, 0.5625, 0.5, 0.5625, 1.0, 0.5312, 1.0, 0.5312, 0.5, 0.5312, 0.5, 0.5312, 1.0, 0.5, 1.0, 0.5, 0.5, 0.5, 0.5, 0.5, 1.0, 0.4688, 1.0, 0.4688, 0.5, 0.4688, 0.5, 0.4688, 1.0, 0.4375, 1.0, 0.4375, 0.5, 0.4375, 0.5, 0.4375, 1.0, 0.4062, 1.0, 0.4062, 0.5, 0.4062, 0.5, 0.4062, 1.0, 0.375, 1.0, 0.375, 0.5, 0.375, 0.5, 0.375, 1.0, 0.3438, 1.0, 0.3438, 0.5, 0.3438, 0.5, 0.3438, 1.0, 0.3125, 1.0, 0.3125, 0.5, 0.3125, 0.5, 0.3125, 1.0, 0.2812, 1.0, 0.2812, 0.5, 0.2812, 0.5, 0.2812, 1.0, 0.25, 1.0, 0.25, 0.5, 0.25, 0.5, 0.25, 1.0, 0.2188, 1.0, 0.2188, 0.5, 0.2188, 0.5, 0.2188, 1.0, 0.1875, 1.0, 0.1875, 0.5, 0.1875, 0.5, 0.1875, 1.0, 0.1562, 1.0, 0.1562, 0.5, 0.1562, 0.5, 0.1562, 1.0, 0.125, 1.0, 0.125, 0.5, 0.125, 0.5, 0.125, 1.0, 0.09375, 1.0, 0.09375, 0.5, 0.09375, 0.5, 0.09375, 1.0, 0.0625, 1.0, 0.0625, 0.5, 0.2968, 0.4854, 0.25, 0.49, 0.2032, 0.4854, 0.1582, 0.4717, 0.1167, 0.4496, 0.08029, 0.4197, 0.05045, 0.3833, 0.02827, 0.3418, 0.01461, 0.2968, 0.01, 0.25, 0.01461, 0.2032, 0.02827, 0.1582, 0.05045, 0.1167, 0.08029, 0.08029, 0.1167, 0.05045, 0.1582, 0.02827, 0.2032, 0.01461, 0.25, 0.01, 0.2968, 0.01461, 0.3418, 0.02827, 0.3833, 0.05045, 0.4197, 0.08029, 0.4496, 0.1167, 0.4717, 0.1582, 0.4854, 0.2032, 0.49, 0.25, 0.4854, 0.2968, 0.4717, 0.3418, 0.4496, 0.3833, 0.4197, 0.4197, 0.3833, 0.4496, 0.3418, 0.4717, 0.0625, 0.5, 0.0625, 1.0, 0.03125, 1.0, 0.03125, 0.5, 0.03125, 0.5, 0.03125, 1.0, 0.0, 1.0, 0.0, 0.5, 0.75, 0.49, 0.7968, 0.4854, 0.8418, 0.4717, 0.8833, 0.4496, 0.9197, 0.4197, 0.9496, 0.3833, 0.9717, 0.3418, 0.9854, 0.2968, 0.99, 0.25, 0.9854, 0.2032, 0.9717, 0.1582, 0.9496, 0.1167, 0.9197, 0.08029, 0.8833, 0.05045, 0.8418, 0.02827, 0.7968, 0.01461, 0.75, 0.01, 0.7032, 0.01461, 0.6582, 0.02827, 0.6167, 0.05045, 0.5803, 0.08029, 0.5504, 0.1167, 0.5283, 0.1582, 0.5146, 0.2032, 0.51, 0.25, 0.5146, 0.2968, 0.5283, 0.3418, 0.5504, 0.3833, 0.5803, 0.4197, 0.6167, 0.4496, 0.6582, 0.4717, 0.7032, 0.4854])
me_cylinder_001.use_remesh_fix_poles = True
me_cylinder_001.use_remesh_preserve_attributes = False
me_cylinder_001.use_mirror_vertex_groups = False
me_cylinder_001.update()

# ---- objects
ob_cylinder = bpy.data.objects.new('Cylinder', me_cylinder)
ob_cylinder_001 = bpy.data.objects.new('Cylinder.001', me_cylinder_002)
ob_cube = bpy.data.objects.new('Cube', me_cube)
ob_cylinder_002 = bpy.data.objects.new('Cylinder.002', me_cylinder_001)

# ---- transforms, parenting, visibility, modifiers, constraints
ob_cylinder.location = (0.0, 0.0, 0.0)
ob_cylinder.scale = (0.03, 0.03, 0.002)
ob_cylinder.lineart.crease_threshold = 0.0
ob_cylinder_001.location = (0.0, 0.0, 0.004)
ob_cylinder_001.scale = (0.0025, 0.0025, 0.005)
ob_cylinder_001.lineart.crease_threshold = 0.0
ob_cube.location = (0.0, 0.0, 0.005)
ob_cube.scale = (0.0035, 0.0035, 0.005)
ob_cube.lineart.crease_threshold = 0.0
ob_cylinder_002.location = (0.0, 0.0, 0.006)
ob_cylinder_002.scale = (0.0185, 0.0185, 0.005)
ob_cylinder_002.lineart.crease_threshold = 0.0

# ---- collection membership
col_collection.objects.link(ob_cylinder)
col_collection.objects.link(ob_cylinder_001)
col_collection.objects.link(ob_cube)
col_collection.objects.link(ob_cylinder_002)

# ---- scene / render settings (as saved in the file)
scene.frame_start = 1; scene.frame_end = 250; scene.frame_set(1)
scene.render.engine = 'BLENDER_EEVEE_NEXT'
scene.cycles.use_denoising = False
scene.cycles.samples = 128
scene.cycles.sampling_pattern = 'TABULATED_SOBOL'
scene.cycles.use_adaptive_sampling = False
scene.cycles.use_light_tree = False
scene.view_settings.view_transform = 'Filmic'
bpy.context.view_layer.update()

# ---- added for rendering (the .blend has no active camera and no usable light): camera, sun
cam_auto = bpy.data.cameras.new('AutoCamera')
cam_auto.lens = 50.0
cam_auto.sensor_width = 36.0
cam_auto.clip_end = 1000.0
ob_auto_camera = bpy.data.objects.new('AutoCamera', cam_auto)
scene.collection.objects.link(ob_auto_camera)
ob_auto_camera.location = (0.185045, -0.222054, 0.152536)
ob_auto_camera.rotation_euler = (1.09748, -7.21219e-08, 0.694738)
scene.camera = ob_auto_camera
light_auto_sun = bpy.data.lights.new('AutoSun', 'SUN')
light_auto_sun.energy = 3.0
light_auto_sun.angle = 0.0523599
ob_auto_sun = bpy.data.objects.new('AutoSun', light_auto_sun)
scene.collection.objects.link(ob_auto_sun)
ob_auto_sun.rotation_euler = (0.872665, 0.174533, 0.523599)
bpy.context.view_layer.update()

